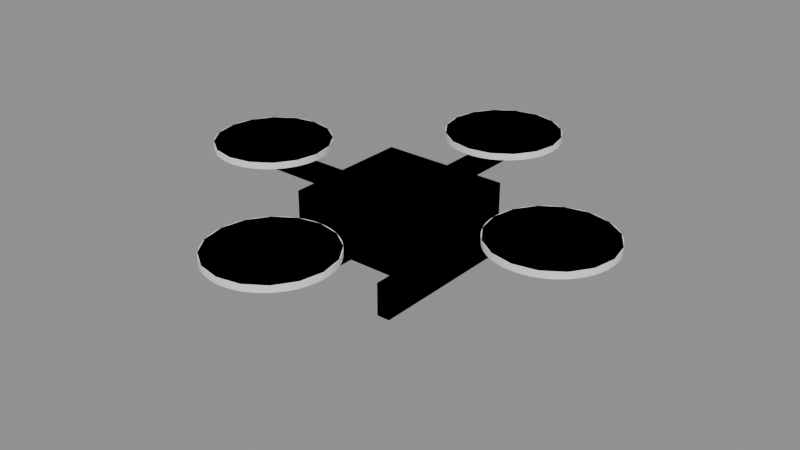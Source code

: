 # Source: ent_uas_quad_a.blend  (saved by Blender 5.2.44; exported with 4.5.12 LTS)
import bpy
from mathutils import Matrix  # noqa: F401  (used for matrix-valued properties, if any)

bpy.ops.wm.read_factory_settings(use_empty=True)
scene = bpy.context.scene
scene.name = 'Scene'

# ---- collections
col_ent_uas_quad_a = bpy.data.collections.new('ent_uas_quad_a'); scene.collection.children.link(col_ent_uas_quad_a)

# ---- materials (node trees are filled in below, after node groups)
mat_m_ent_uas_quad_a = bpy.data.materials.new('M_ent_uas_quad_a')
mat_m_ent_uas_quad_a.diffuse_color = (0.8879, 0.8714, 0.8228, 1.0)

# ---- material node trees
mat_m_ent_uas_quad_a.use_nodes = True; mat_m_ent_uas_quad_a.node_tree.nodes.clear()
_N = mat_m_ent_uas_quad_a.node_tree.nodes; _L = mat_m_ent_uas_quad_a.node_tree.links
n0 = _N.new('ShaderNodeBsdfPrincipled'); n0.name = 'Principled BSDF'; n0.location = (-200, 100)
n0.inputs[0].default_value = (0.8879, 0.8714, 0.8228, 1.0)
n0.inputs[2].default_value = 0.8
n0.inputs[10].default_value = 0.005
n1 = _N.new('ShaderNodeOutputMaterial'); n1.name = 'Material Output'; n1.location = (200, 100)
_L.new(n0.outputs[0], n1.inputs[0])
n1.is_active_output = True

# ---- meshes
me_ent_uas_quad_a_lod0 = bpy.data.meshes.new('ent_uas_quad_a_LOD0')
me_ent_uas_quad_a_lod0.from_pydata([(-0.2, -0.2, 0.1), (-0.2, -0.2, 0.25), (-0.2, 0.2, 0.1), (-0.2, 0.2, 0.25), (0.2, -0.2, 0.1), (0.2, -0.2, 0.25), (0.2, 0.2, 0.1), (0.2, 0.2, 0.25), (-0.5, -0.03, 0.18), (-0.5, -0.03, 0.22), (-0.5, 0.03, 0.18), (-0.5, 0.03, 0.22), (0.5, -0.03, 0.18), (0.5, -0.03, 0.22), (0.5, 0.03, 0.18), (0.5, 0.03, 0.22), (-0.03, -0.5, 0.18), (-0.03, -0.5, 0.22), (-0.03, 0.5, 0.18), (-0.03, 0.5, 0.22), (0.03, -0.5, 0.18), (0.03, -0.5, 0.22), (0.03, 0.5, 0.18), (0.03, 0.5, 0.22), (0.13, -0.25, 0.0), (0.13, -0.25, 0.1), (0.13, 0.25, 0.0), (0.13, 0.25, 0.1), (0.17, -0.25, 0.0), (0.17, -0.25, 0.1), (0.17, 0.25, 0.0), (0.17, 0.25, 0.1), (-0.17, -0.25, 0.0), (-0.17, -0.25, 0.1), (-0.17, 0.25, 0.0), (-0.17, 0.25, 0.1), (-0.13, -0.25, 0.0), (-0.13, -0.25, 0.1), (-0.13, 0.25, 0.0), (-0.13, 0.25, 0.1), (0.5, 0.0, 0.24), (0.5, 0.0, 0.26), (0.5, 0.18, 0.24), (0.5, 0.18, 0.26), (0.5235, 0.1785, 0.24), (0.5235, 0.1785, 0.26), (0.5466, 0.1739, 0.24), (0.5466, 0.1739, 0.26), (0.5689, 0.1663, 0.24), (0.5689, 0.1663, 0.26), (0.59, 0.1559, 0.24), (0.59, 0.1559, 0.26), (0.6096, 0.1428, 0.24), (0.6096, 0.1428, 0.26), (0.6273, 0.1273, 0.24), (0.6273, 0.1273, 0.26), (0.6428, 0.1096, 0.24), (0.6428, 0.1096, 0.26), (0.6559, 0.09, 0.24), (0.6559, 0.09, 0.26), (0.6663, 0.06888, 0.24), (0.6663, 0.06888, 0.26), (0.6739, 0.04659, 0.24), (0.6739, 0.04659, 0.26), (0.6785, 0.02349, 0.24), (0.6785, 0.02349, 0.26), (0.68, 0.0, 0.24), (0.68, 0.0, 0.26), (0.6785, -0.02349, 0.24), (0.6785, -0.02349, 0.26), (0.6739, -0.04659, 0.24), (0.6739, -0.04659, 0.26), (0.6663, -0.06888, 0.24), (0.6663, -0.06888, 0.26), (0.6559, -0.09, 0.24), (0.6559, -0.09, 0.26), (0.6428, -0.1096, 0.24), (0.6428, -0.1096, 0.26), (0.6273, -0.1273, 0.24), (0.6273, -0.1273, 0.26), (0.6096, -0.1428, 0.24), (0.6096, -0.1428, 0.26), (0.59, -0.1559, 0.24), (0.59, -0.1559, 0.26), (0.5689, -0.1663, 0.24), (0.5689, -0.1663, 0.26), (0.5466, -0.1739, 0.24), (0.5466, -0.1739, 0.26), (0.5235, -0.1785, 0.24), (0.5235, -0.1785, 0.26), (0.5, -0.18, 0.24), (0.5, -0.18, 0.26), (0.4765, -0.1785, 0.24), (0.4765, -0.1785, 0.26), (0.4534, -0.1739, 0.24), (0.4534, -0.1739, 0.26), (0.4311, -0.1663, 0.24), (0.4311, -0.1663, 0.26), (0.41, -0.1559, 0.24), (0.41, -0.1559, 0.26), (0.3904, -0.1428, 0.24), (0.3904, -0.1428, 0.26), (0.3727, -0.1273, 0.24), (0.3727, -0.1273, 0.26), (0.3572, -0.1096, 0.24), (0.3572, -0.1096, 0.26), (0.3441, -0.09, 0.24), (0.3441, -0.09, 0.26), (0.3337, -0.06888, 0.24), (0.3337, -0.06888, 0.26), (0.3261, -0.04659, 0.24), (0.3261, -0.04659, 0.26), (0.3215, -0.02349, 0.24), (0.3215, -0.02349, 0.26), (0.32, 0.0, 0.24), (0.32, 0.0, 0.26), (0.3215, 0.02349, 0.24), (0.3215, 0.02349, 0.26), (0.3261, 0.04659, 0.24), (0.3261, 0.04659, 0.26), (0.3337, 0.06888, 0.24), (0.3337, 0.06888, 0.26), (0.3441, 0.09, 0.24), (0.3441, 0.09, 0.26), (0.3572, 0.1096, 0.24), (0.3572, 0.1096, 0.26), (0.3727, 0.1273, 0.24), (0.3727, 0.1273, 0.26), (0.3904, 0.1428, 0.24), (0.3904, 0.1428, 0.26), (0.41, 0.1559, 0.24), (0.41, 0.1559, 0.26), (0.4311, 0.1663, 0.24), (0.4311, 0.1663, 0.26), (0.4534, 0.1739, 0.24), (0.4534, 0.1739, 0.26), (0.4765, 0.1785, 0.24), (0.4765, 0.1785, 0.26), (-0.5, 0.0, 0.24), (-0.5, 0.0, 0.26), (-0.5, 0.18, 0.24), (-0.5, 0.18, 0.26), (-0.4765, 0.1785, 0.24), (-0.4765, 0.1785, 0.26), (-0.4534, 0.1739, 0.24), (-0.4534, 0.1739, 0.26), (-0.4311, 0.1663, 0.24), (-0.4311, 0.1663, 0.26), (-0.41, 0.1559, 0.24), (-0.41, 0.1559, 0.26), (-0.3904, 0.1428, 0.24), (-0.3904, 0.1428, 0.26), (-0.3727, 0.1273, 0.24), (-0.3727, 0.1273, 0.26), (-0.3572, 0.1096, 0.24), (-0.3572, 0.1096, 0.26), (-0.3441, 0.09, 0.24), (-0.3441, 0.09, 0.26), (-0.3337, 0.06888, 0.24), (-0.3337, 0.06888, 0.26), (-0.3261, 0.04659, 0.24), (-0.3261, 0.04659, 0.26), (-0.3215, 0.02349, 0.24), (-0.3215, 0.02349, 0.26), (-0.32, 0.0, 0.24), (-0.32, 0.0, 0.26), (-0.3215, -0.02349, 0.24), (-0.3215, -0.02349, 0.26), (-0.3261, -0.04659, 0.24), (-0.3261, -0.04659, 0.26), (-0.3337, -0.06888, 0.24), (-0.3337, -0.06888, 0.26), (-0.3441, -0.09, 0.24), (-0.3441, -0.09, 0.26), (-0.3572, -0.1096, 0.24), (-0.3572, -0.1096, 0.26), (-0.3727, -0.1273, 0.24), (-0.3727, -0.1273, 0.26), (-0.3904, -0.1428, 0.24), (-0.3904, -0.1428, 0.26), (-0.41, -0.1559, 0.24), (-0.41, -0.1559, 0.26), (-0.4311, -0.1663, 0.24), (-0.4311, -0.1663, 0.26), (-0.4534, -0.1739, 0.24), (-0.4534, -0.1739, 0.26), (-0.4765, -0.1785, 0.24), (-0.4765, -0.1785, 0.26), (-0.5, -0.18, 0.24), (-0.5, -0.18, 0.26), (-0.5235, -0.1785, 0.24), (-0.5235, -0.1785, 0.26), (-0.5466, -0.1739, 0.24), (-0.5466, -0.1739, 0.26), (-0.5689, -0.1663, 0.24), (-0.5689, -0.1663, 0.26), (-0.59, -0.1559, 0.24), (-0.59, -0.1559, 0.26), (-0.6096, -0.1428, 0.24), (-0.6096, -0.1428, 0.26), (-0.6273, -0.1273, 0.24), (-0.6273, -0.1273, 0.26), (-0.6428, -0.1096, 0.24), (-0.6428, -0.1096, 0.26), (-0.6559, -0.09, 0.24), (-0.6559, -0.09, 0.26), (-0.6663, -0.06888, 0.24), (-0.6663, -0.06888, 0.26), (-0.6739, -0.04659, 0.24), (-0.6739, -0.04659, 0.26), (-0.6785, -0.02349, 0.24), (-0.6785, -0.02349, 0.26), (-0.68, 0.0, 0.24), (-0.68, 0.0, 0.26), (-0.6785, 0.02349, 0.24), (-0.6785, 0.02349, 0.26), (-0.6739, 0.04659, 0.24), (-0.6739, 0.04659, 0.26), (-0.6663, 0.06888, 0.24), (-0.6663, 0.06888, 0.26), (-0.6559, 0.09, 0.24), (-0.6559, 0.09, 0.26), (-0.6428, 0.1096, 0.24), (-0.6428, 0.1096, 0.26), (-0.6273, 0.1273, 0.24), (-0.6273, 0.1273, 0.26), (-0.6096, 0.1428, 0.24), (-0.6096, 0.1428, 0.26), (-0.59, 0.1559, 0.24), (-0.59, 0.1559, 0.26), (-0.5689, 0.1663, 0.24), (-0.5689, 0.1663, 0.26), (-0.5466, 0.1739, 0.24), (-0.5466, 0.1739, 0.26), (-0.5235, 0.1785, 0.24), (-0.5235, 0.1785, 0.26), (0.0, 0.5, 0.24), (0.0, 0.5, 0.26), (0.0, 0.68, 0.24), (0.0, 0.68, 0.26), (0.02349, 0.6785, 0.24), (0.02349, 0.6785, 0.26), (0.04659, 0.6739, 0.24), (0.04659, 0.6739, 0.26), (0.06888, 0.6663, 0.24), (0.06888, 0.6663, 0.26), (0.09, 0.6559, 0.24), (0.09, 0.6559, 0.26), (0.1096, 0.6428, 0.24), (0.1096, 0.6428, 0.26), (0.1273, 0.6273, 0.24), (0.1273, 0.6273, 0.26), (0.1428, 0.6096, 0.24), (0.1428, 0.6096, 0.26), (0.1559, 0.59, 0.24), (0.1559, 0.59, 0.26), (0.1663, 0.5689, 0.24), (0.1663, 0.5689, 0.26), (0.1739, 0.5466, 0.24), (0.1739, 0.5466, 0.26), (0.1785, 0.5235, 0.24), (0.1785, 0.5235, 0.26), (0.18, 0.5, 0.24), (0.18, 0.5, 0.26), (0.1785, 0.4765, 0.24), (0.1785, 0.4765, 0.26), (0.1739, 0.4534, 0.24), (0.1739, 0.4534, 0.26), (0.1663, 0.4311, 0.24), (0.1663, 0.4311, 0.26), (0.1559, 0.41, 0.24), (0.1559, 0.41, 0.26), (0.1428, 0.3904, 0.24), (0.1428, 0.3904, 0.26), (0.1273, 0.3727, 0.24), (0.1273, 0.3727, 0.26), (0.1096, 0.3572, 0.24), (0.1096, 0.3572, 0.26), (0.09, 0.3441, 0.24), (0.09, 0.3441, 0.26), (0.06888, 0.3337, 0.24), (0.06888, 0.3337, 0.26), (0.04659, 0.3261, 0.24), (0.04659, 0.3261, 0.26), (0.02349, 0.3215, 0.24), (0.02349, 0.3215, 0.26), (0.0, 0.32, 0.24), (0.0, 0.32, 0.26), (-0.02349, 0.3215, 0.24), (-0.02349, 0.3215, 0.26), (-0.04659, 0.3261, 0.24), (-0.04659, 0.3261, 0.26), (-0.06888, 0.3337, 0.24), (-0.06888, 0.3337, 0.26), (-0.09, 0.3441, 0.24), (-0.09, 0.3441, 0.26), (-0.1096, 0.3572, 0.24), (-0.1096, 0.3572, 0.26), (-0.1273, 0.3727, 0.24), (-0.1273, 0.3727, 0.26), (-0.1428, 0.3904, 0.24), (-0.1428, 0.3904, 0.26), (-0.1559, 0.41, 0.24), (-0.1559, 0.41, 0.26), (-0.1663, 0.4311, 0.24), (-0.1663, 0.4311, 0.26), (-0.1739, 0.4534, 0.24), (-0.1739, 0.4534, 0.26), (-0.1785, 0.4765, 0.24), (-0.1785, 0.4765, 0.26), (-0.18, 0.5, 0.24), (-0.18, 0.5, 0.26), (-0.1785, 0.5235, 0.24), (-0.1785, 0.5235, 0.26), (-0.1739, 0.5466, 0.24), (-0.1739, 0.5466, 0.26), (-0.1663, 0.5689, 0.24), (-0.1663, 0.5689, 0.26), (-0.1559, 0.59, 0.24), (-0.1559, 0.59, 0.26), (-0.1428, 0.6096, 0.24), (-0.1428, 0.6096, 0.26), (-0.1273, 0.6273, 0.24), (-0.1273, 0.6273, 0.26), (-0.1096, 0.6428, 0.24), (-0.1096, 0.6428, 0.26), (-0.09, 0.6559, 0.24), (-0.09, 0.6559, 0.26), (-0.06888, 0.6663, 0.24), (-0.06888, 0.6663, 0.26), (-0.04659, 0.6739, 0.24), (-0.04659, 0.6739, 0.26), (-0.02349, 0.6785, 0.24), (-0.02349, 0.6785, 0.26), (0.0, -0.5, 0.24), (0.0, -0.5, 0.26), (0.0, -0.32, 0.24), (0.0, -0.32, 0.26), (0.02349, -0.3215, 0.24), (0.02349, -0.3215, 0.26), (0.04659, -0.3261, 0.24), (0.04659, -0.3261, 0.26), (0.06888, -0.3337, 0.24), (0.06888, -0.3337, 0.26), (0.09, -0.3441, 0.24), (0.09, -0.3441, 0.26), (0.1096, -0.3572, 0.24), (0.1096, -0.3572, 0.26), (0.1273, -0.3727, 0.24), (0.1273, -0.3727, 0.26), (0.1428, -0.3904, 0.24), (0.1428, -0.3904, 0.26), (0.1559, -0.41, 0.24), (0.1559, -0.41, 0.26), (0.1663, -0.4311, 0.24), (0.1663, -0.4311, 0.26), (0.1739, -0.4534, 0.24), (0.1739, -0.4534, 0.26), (0.1785, -0.4765, 0.24), (0.1785, -0.4765, 0.26), (0.18, -0.5, 0.24), (0.18, -0.5, 0.26), (0.1785, -0.5235, 0.24), (0.1785, -0.5235, 0.26), (0.1739, -0.5466, 0.24), (0.1739, -0.5466, 0.26), (0.1663, -0.5689, 0.24), (0.1663, -0.5689, 0.26), (0.1559, -0.59, 0.24), (0.1559, -0.59, 0.26), (0.1428, -0.6096, 0.24), (0.1428, -0.6096, 0.26), (0.1273, -0.6273, 0.24), (0.1273, -0.6273, 0.26), (0.1096, -0.6428, 0.24), (0.1096, -0.6428, 0.26), (0.09, -0.6559, 0.24), (0.09, -0.6559, 0.26), (0.06888, -0.6663, 0.24), (0.06888, -0.6663, 0.26), (0.04659, -0.6739, 0.24), (0.04659, -0.6739, 0.26), (0.02349, -0.6785, 0.24), (0.02349, -0.6785, 0.26), (0.0, -0.68, 0.24), (0.0, -0.68, 0.26), (-0.02349, -0.6785, 0.24), (-0.02349, -0.6785, 0.26), (-0.04659, -0.6739, 0.24), (-0.04659, -0.6739, 0.26), (-0.06888, -0.6663, 0.24), (-0.06888, -0.6663, 0.26), (-0.09, -0.6559, 0.24), (-0.09, -0.6559, 0.26), (-0.1096, -0.6428, 0.24), (-0.1096, -0.6428, 0.26), (-0.1273, -0.6273, 0.24), (-0.1273, -0.6273, 0.26), (-0.1428, -0.6096, 0.24), (-0.1428, -0.6096, 0.26), (-0.1559, -0.59, 0.24), (-0.1559, -0.59, 0.26), (-0.1663, -0.5689, 0.24), (-0.1663, -0.5689, 0.26), (-0.1739, -0.5466, 0.24), (-0.1739, -0.5466, 0.26), (-0.1785, -0.5235, 0.24), (-0.1785, -0.5235, 0.26), (-0.18, -0.5, 0.24), (-0.18, -0.5, 0.26), (-0.1785, -0.4765, 0.24), (-0.1785, -0.4765, 0.26), (-0.1739, -0.4534, 0.24), (-0.1739, -0.4534, 0.26), (-0.1663, -0.4311, 0.24), (-0.1663, -0.4311, 0.26), (-0.1559, -0.41, 0.24), (-0.1559, -0.41, 0.26), (-0.1428, -0.3904, 0.24), (-0.1428, -0.3904, 0.26), (-0.1273, -0.3727, 0.24), (-0.1273, -0.3727, 0.26), (-0.1096, -0.3572, 0.24), (-0.1096, -0.3572, 0.26), (-0.09, -0.3441, 0.24), (-0.09, -0.3441, 0.26), (-0.06888, -0.3337, 0.24), (-0.06888, -0.3337, 0.26), (-0.04659, -0.3261, 0.24), (-0.04659, -0.3261, 0.26), (-0.02349, -0.3215, 0.24), (-0.02349, -0.3215, 0.26)], [], [(0, 1, 3, 2), (2, 3, 7, 6), (6, 7, 5, 4), (4, 5, 1, 0), (2, 6, 4, 0), (7, 3, 1, 5), (8, 9, 11, 10), (10, 11, 15, 14), (14, 15, 13, 12), (12, 13, 9, 8), (10, 14, 12, 8), (15, 11, 9, 13), (16, 17, 19, 18), (18, 19, 23, 22), (22, 23, 21, 20), (20, 21, 17, 16), (18, 22, 20, 16), (23, 19, 17, 21), (24, 25, 27, 26), (26, 27, 31, 30), (30, 31, 29, 28), (28, 29, 25, 24), (26, 30, 28, 24), (31, 27, 25, 29), (32, 33, 35, 34), (34, 35, 39, 38), (38, 39, 37, 36), (36, 37, 33, 32), (34, 38, 36, 32), (39, 35, 33, 37), (40, 42, 44), (41, 45, 43), (42, 43, 45, 44), (40, 44, 46), (41, 47, 45), (44, 45, 47, 46), (40, 46, 48), (41, 49, 47), (46, 47, 49, 48), (40, 48, 50), (41, 51, 49), (48, 49, 51, 50), (40, 50, 52), (41, 53, 51), (50, 51, 53, 52), (40, 52, 54), (41, 55, 53), (52, 53, 55, 54), (40, 54, 56), (41, 57, 55), (54, 55, 57, 56), (40, 56, 58), (41, 59, 57), (56, 57, 59, 58), (40, 58, 60), (41, 61, 59), (58, 59, 61, 60), (40, 60, 62), (41, 63, 61), (60, 61, 63, 62), (40, 62, 64), (41, 65, 63), (62, 63, 65, 64), (40, 64, 66), (41, 67, 65), (64, 65, 67, 66), (40, 66, 68), (41, 69, 67), (66, 67, 69, 68), (40, 68, 70), (41, 71, 69), (68, 69, 71, 70), (40, 70, 72), (41, 73, 71), (70, 71, 73, 72), (40, 72, 74), (41, 75, 73), (72, 73, 75, 74), (40, 74, 76), (41, 77, 75), (74, 75, 77, 76), (40, 76, 78), (41, 79, 77), (76, 77, 79, 78), (40, 78, 80), (41, 81, 79), (78, 79, 81, 80), (40, 80, 82), (41, 83, 81), (80, 81, 83, 82), (40, 82, 84), (41, 85, 83), (82, 83, 85, 84), (40, 84, 86), (41, 87, 85), (84, 85, 87, 86), (40, 86, 88), (41, 89, 87), (86, 87, 89, 88), (40, 88, 90), (41, 91, 89), (88, 89, 91, 90), (40, 90, 92), (41, 93, 91), (90, 91, 93, 92), (40, 92, 94), (41, 95, 93), (92, 93, 95, 94), (40, 94, 96), (41, 97, 95), (94, 95, 97, 96), (40, 96, 98), (41, 99, 97), (96, 97, 99, 98), (40, 98, 100), (41, 101, 99), (98, 99, 101, 100), (40, 100, 102), (41, 103, 101), (100, 101, 103, 102), (40, 102, 104), (41, 105, 103), (102, 103, 105, 104), (40, 104, 106), (41, 107, 105), (104, 105, 107, 106), (40, 106, 108), (41, 109, 107), (106, 107, 109, 108), (40, 108, 110), (41, 111, 109), (108, 109, 111, 110), (40, 110, 112), (41, 113, 111), (110, 111, 113, 112), (40, 112, 114), (41, 115, 113), (112, 113, 115, 114), (40, 114, 116), (41, 117, 115), (114, 115, 117, 116), (40, 116, 118), (41, 119, 117), (116, 117, 119, 118), (40, 118, 120), (41, 121, 119), (118, 119, 121, 120), (40, 120, 122), (41, 123, 121), (120, 121, 123, 122), (40, 122, 124), (41, 125, 123), (122, 123, 125, 124), (40, 124, 126), (41, 127, 125), (124, 125, 127, 126), (40, 126, 128), (41, 129, 127), (126, 127, 129, 128), (40, 128, 130), (41, 131, 129), (128, 129, 131, 130), (40, 130, 132), (41, 133, 131), (130, 131, 133, 132), (40, 132, 134), (41, 135, 133), (132, 133, 135, 134), (40, 134, 136), (41, 137, 135), (134, 135, 137, 136), (40, 136, 42), (41, 43, 137), (136, 137, 43, 42), (138, 140, 142), (139, 143, 141), (140, 141, 143, 142), (138, 142, 144), (139, 145, 143), (142, 143, 145, 144), (138, 144, 146), (139, 147, 145), (144, 145, 147, 146), (138, 146, 148), (139, 149, 147), (146, 147, 149, 148), (138, 148, 150), (139, 151, 149), (148, 149, 151, 150), (138, 150, 152), (139, 153, 151), (150, 151, 153, 152), (138, 152, 154), (139, 155, 153), (152, 153, 155, 154), (138, 154, 156), (139, 157, 155), (154, 155, 157, 156), (138, 156, 158), (139, 159, 157), (156, 157, 159, 158), (138, 158, 160), (139, 161, 159), (158, 159, 161, 160), (138, 160, 162), (139, 163, 161), (160, 161, 163, 162), (138, 162, 164), (139, 165, 163), (162, 163, 165, 164), (138, 164, 166), (139, 167, 165), (164, 165, 167, 166), (138, 166, 168), (139, 169, 167), (166, 167, 169, 168), (138, 168, 170), (139, 171, 169), (168, 169, 171, 170), (138, 170, 172), (139, 173, 171), (170, 171, 173, 172), (138, 172, 174), (139, 175, 173), (172, 173, 175, 174), (138, 174, 176), (139, 177, 175), (174, 175, 177, 176), (138, 176, 178), (139, 179, 177), (176, 177, 179, 178), (138, 178, 180), (139, 181, 179), (178, 179, 181, 180), (138, 180, 182), (139, 183, 181), (180, 181, 183, 182), (138, 182, 184), (139, 185, 183), (182, 183, 185, 184), (138, 184, 186), (139, 187, 185), (184, 185, 187, 186), (138, 186, 188), (139, 189, 187), (186, 187, 189, 188), (138, 188, 190), (139, 191, 189), (188, 189, 191, 190), (138, 190, 192), (139, 193, 191), (190, 191, 193, 192), (138, 192, 194), (139, 195, 193), (192, 193, 195, 194), (138, 194, 196), (139, 197, 195), (194, 195, 197, 196), (138, 196, 198), (139, 199, 197), (196, 197, 199, 198), (138, 198, 200), (139, 201, 199), (198, 199, 201, 200), (138, 200, 202), (139, 203, 201), (200, 201, 203, 202), (138, 202, 204), (139, 205, 203), (202, 203, 205, 204), (138, 204, 206), (139, 207, 205), (204, 205, 207, 206), (138, 206, 208), (139, 209, 207), (206, 207, 209, 208), (138, 208, 210), (139, 211, 209), (208, 209, 211, 210), (138, 210, 212), (139, 213, 211), (210, 211, 213, 212), (138, 212, 214), (139, 215, 213), (212, 213, 215, 214), (138, 214, 216), (139, 217, 215), (214, 215, 217, 216), (138, 216, 218), (139, 219, 217), (216, 217, 219, 218), (138, 218, 220), (139, 221, 219), (218, 219, 221, 220), (138, 220, 222), (139, 223, 221), (220, 221, 223, 222), (138, 222, 224), (139, 225, 223), (222, 223, 225, 224), (138, 224, 226), (139, 227, 225), (224, 225, 227, 226), (138, 226, 228), (139, 229, 227), (226, 227, 229, 228), (138, 228, 230), (139, 231, 229), (228, 229, 231, 230), (138, 230, 232), (139, 233, 231), (230, 231, 233, 232), (138, 232, 234), (139, 235, 233), (232, 233, 235, 234), (138, 234, 140), (139, 141, 235), (234, 235, 141, 140), (236, 238, 240), (237, 241, 239), (238, 239, 241, 240), (236, 240, 242), (237, 243, 241), (240, 241, 243, 242), (236, 242, 244), (237, 245, 243), (242, 243, 245, 244), (236, 244, 246), (237, 247, 245), (244, 245, 247, 246), (236, 246, 248), (237, 249, 247), (246, 247, 249, 248), (236, 248, 250), (237, 251, 249), (248, 249, 251, 250), (236, 250, 252), (237, 253, 251), (250, 251, 253, 252), (236, 252, 254), (237, 255, 253), (252, 253, 255, 254), (236, 254, 256), (237, 257, 255), (254, 255, 257, 256), (236, 256, 258), (237, 259, 257), (256, 257, 259, 258), (236, 258, 260), (237, 261, 259), (258, 259, 261, 260), (236, 260, 262), (237, 263, 261), (260, 261, 263, 262), (236, 262, 264), (237, 265, 263), (262, 263, 265, 264), (236, 264, 266), (237, 267, 265), (264, 265, 267, 266), (236, 266, 268), (237, 269, 267), (266, 267, 269, 268), (236, 268, 270), (237, 271, 269), (268, 269, 271, 270), (236, 270, 272), (237, 273, 271), (270, 271, 273, 272), (236, 272, 274), (237, 275, 273), (272, 273, 275, 274), (236, 274, 276), (237, 277, 275), (274, 275, 277, 276), (236, 276, 278), (237, 279, 277), (276, 277, 279, 278), (236, 278, 280), (237, 281, 279), (278, 279, 281, 280), (236, 280, 282), (237, 283, 281), (280, 281, 283, 282), (236, 282, 284), (237, 285, 283), (282, 283, 285, 284), (236, 284, 286), (237, 287, 285), (284, 285, 287, 286), (236, 286, 288), (237, 289, 287), (286, 287, 289, 288), (236, 288, 290), (237, 291, 289), (288, 289, 291, 290), (236, 290, 292), (237, 293, 291), (290, 291, 293, 292), (236, 292, 294), (237, 295, 293), (292, 293, 295, 294), (236, 294, 296), (237, 297, 295), (294, 295, 297, 296), (236, 296, 298), (237, 299, 297), (296, 297, 299, 298), (236, 298, 300), (237, 301, 299), (298, 299, 301, 300), (236, 300, 302), (237, 303, 301), (300, 301, 303, 302), (236, 302, 304), (237, 305, 303), (302, 303, 305, 304), (236, 304, 306), (237, 307, 305), (304, 305, 307, 306), (236, 306, 308), (237, 309, 307), (306, 307, 309, 308), (236, 308, 310), (237, 311, 309), (308, 309, 311, 310), (236, 310, 312), (237, 313, 311), (310, 311, 313, 312), (236, 312, 314), (237, 315, 313), (312, 313, 315, 314), (236, 314, 316), (237, 317, 315), (314, 315, 317, 316), (236, 316, 318), (237, 319, 317), (316, 317, 319, 318), (236, 318, 320), (237, 321, 319), (318, 319, 321, 320), (236, 320, 322), (237, 323, 321), (320, 321, 323, 322), (236, 322, 324), (237, 325, 323), (322, 323, 325, 324), (236, 324, 326), (237, 327, 325), (324, 325, 327, 326), (236, 326, 328), (237, 329, 327), (326, 327, 329, 328), (236, 328, 330), (237, 331, 329), (328, 329, 331, 330), (236, 330, 332), (237, 333, 331), (330, 331, 333, 332), (236, 332, 238), (237, 239, 333), (332, 333, 239, 238), (334, 336, 338), (335, 339, 337), (336, 337, 339, 338), (334, 338, 340), (335, 341, 339), (338, 339, 341, 340), (334, 340, 342), (335, 343, 341), (340, 341, 343, 342), (334, 342, 344), (335, 345, 343), (342, 343, 345, 344), (334, 344, 346), (335, 347, 345), (344, 345, 347, 346), (334, 346, 348), (335, 349, 347), (346, 347, 349, 348), (334, 348, 350), (335, 351, 349), (348, 349, 351, 350), (334, 350, 352), (335, 353, 351), (350, 351, 353, 352), (334, 352, 354), (335, 355, 353), (352, 353, 355, 354), (334, 354, 356), (335, 357, 355), (354, 355, 357, 356), (334, 356, 358), (335, 359, 357), (356, 357, 359, 358), (334, 358, 360), (335, 361, 359), (358, 359, 361, 360), (334, 360, 362), (335, 363, 361), (360, 361, 363, 362), (334, 362, 364), (335, 365, 363), (362, 363, 365, 364), (334, 364, 366), (335, 367, 365), (364, 365, 367, 366), (334, 366, 368), (335, 369, 367), (366, 367, 369, 368), (334, 368, 370), (335, 371, 369), (368, 369, 371, 370), (334, 370, 372), (335, 373, 371), (370, 371, 373, 372), (334, 372, 374), (335, 375, 373), (372, 373, 375, 374), (334, 374, 376), (335, 377, 375), (374, 375, 377, 376), (334, 376, 378), (335, 379, 377), (376, 377, 379, 378), (334, 378, 380), (335, 381, 379), (378, 379, 381, 380), (334, 380, 382), (335, 383, 381), (380, 381, 383, 382), (334, 382, 384), (335, 385, 383), (382, 383, 385, 384), (334, 384, 386), (335, 387, 385), (384, 385, 387, 386), (334, 386, 388), (335, 389, 387), (386, 387, 389, 388), (334, 388, 390), (335, 391, 389), (388, 389, 391, 390), (334, 390, 392), (335, 393, 391), (390, 391, 393, 392), (334, 392, 394), (335, 395, 393), (392, 393, 395, 394), (334, 394, 396), (335, 397, 395), (394, 395, 397, 396), (334, 396, 398), (335, 399, 397), (396, 397, 399, 398), (334, 398, 400), (335, 401, 399), (398, 399, 401, 400), (334, 400, 402), (335, 403, 401), (400, 401, 403, 402), (334, 402, 404), (335, 405, 403), (402, 403, 405, 404), (334, 404, 406), (335, 407, 405), (404, 405, 407, 406), (334, 406, 408), (335, 409, 407), (406, 407, 409, 408), (334, 408, 410), (335, 411, 409), (408, 409, 411, 410), (334, 410, 412), (335, 413, 411), (410, 411, 413, 412), (334, 412, 414), (335, 415, 413), (412, 413, 415, 414), (334, 414, 416), (335, 417, 415), (414, 415, 417, 416), (334, 416, 418), (335, 419, 417), (416, 417, 419, 418), (334, 418, 420), (335, 421, 419), (418, 419, 421, 420), (334, 420, 422), (335, 423, 421), (420, 421, 423, 422), (334, 422, 424), (335, 425, 423), (422, 423, 425, 424), (334, 424, 426), (335, 427, 425), (424, 425, 427, 426), (334, 426, 428), (335, 429, 427), (426, 427, 429, 428), (334, 428, 430), (335, 431, 429), (428, 429, 431, 430), (334, 430, 336), (335, 337, 431), (430, 431, 337, 336)])
me_ent_uas_quad_a_lod0.materials.append(mat_m_ent_uas_quad_a)
me_ent_uas_quad_a_lod0.update()
me_ent_uas_quad_a_lod1 = bpy.data.meshes.new('ent_uas_quad_a_LOD1')
me_ent_uas_quad_a_lod1.from_pydata([(-0.2, -0.2, 0.1), (-0.2, -0.2, 0.25), (-0.2, 0.2, 0.1), (-0.2, 0.2, 0.25), (0.2, -0.2, 0.1), (0.2, -0.2, 0.25), (0.2, 0.2, 0.1), (0.2, 0.2, 0.25), (-0.5, -0.03, 0.18), (-0.5, -0.03, 0.22), (-0.5, 0.03, 0.18), (-0.5, 0.03, 0.22), (0.5, -0.03, 0.18), (0.5, -0.03, 0.22), (0.5, 0.03, 0.18), (0.5, 0.03, 0.22), (-0.03, -0.5, 0.18), (-0.03, -0.5, 0.22), (-0.03, 0.5, 0.18), (-0.03, 0.5, 0.22), (0.03, -0.5, 0.18), (0.03, -0.5, 0.22), (0.03, 0.5, 0.18), (0.03, 0.5, 0.22), (0.13, -0.25, 0.0), (0.13, -0.25, 0.1), (0.13, 0.25, 0.0), (0.13, 0.25, 0.1), (0.17, -0.25, 0.0), (0.17, -0.25, 0.1), (0.17, 0.25, 0.0), (0.17, 0.25, 0.1), (-0.17, -0.25, 0.0), (-0.17, -0.25, 0.1), (-0.17, 0.25, 0.0), (-0.17, 0.25, 0.1), (-0.13, -0.25, 0.0), (-0.13, -0.25, 0.1), (-0.13, 0.25, 0.0), (-0.13, 0.25, 0.1), (0.5, 0.0, 0.24), (0.5, 0.0, 0.26), (0.5, 0.18, 0.24), (0.5, 0.18, 0.26), (0.5689, 0.1663, 0.24), (0.5689, 0.1663, 0.26), (0.6273, 0.1273, 0.24), (0.6273, 0.1273, 0.26), (0.6663, 0.06888, 0.24), (0.6663, 0.06888, 0.26), (0.68, 0.0, 0.24), (0.68, 0.0, 0.26), (0.6663, -0.06888, 0.24), (0.6663, -0.06888, 0.26), (0.6273, -0.1273, 0.24), (0.6273, -0.1273, 0.26), (0.5689, -0.1663, 0.24), (0.5689, -0.1663, 0.26), (0.5, -0.18, 0.24), (0.5, -0.18, 0.26), (0.4311, -0.1663, 0.24), (0.4311, -0.1663, 0.26), (0.3727, -0.1273, 0.24), (0.3727, -0.1273, 0.26), (0.3337, -0.06888, 0.24), (0.3337, -0.06888, 0.26), (0.32, 0.0, 0.24), (0.32, 0.0, 0.26), (0.3337, 0.06888, 0.24), (0.3337, 0.06888, 0.26), (0.3727, 0.1273, 0.24), (0.3727, 0.1273, 0.26), (0.4311, 0.1663, 0.24), (0.4311, 0.1663, 0.26), (-0.5, 0.0, 0.24), (-0.5, 0.0, 0.26), (-0.5, 0.18, 0.24), (-0.5, 0.18, 0.26), (-0.4311, 0.1663, 0.24), (-0.4311, 0.1663, 0.26), (-0.3727, 0.1273, 0.24), (-0.3727, 0.1273, 0.26), (-0.3337, 0.06888, 0.24), (-0.3337, 0.06888, 0.26), (-0.32, 0.0, 0.24), (-0.32, 0.0, 0.26), (-0.3337, -0.06888, 0.24), (-0.3337, -0.06888, 0.26), (-0.3727, -0.1273, 0.24), (-0.3727, -0.1273, 0.26), (-0.4311, -0.1663, 0.24), (-0.4311, -0.1663, 0.26), (-0.5, -0.18, 0.24), (-0.5, -0.18, 0.26), (-0.5689, -0.1663, 0.24), (-0.5689, -0.1663, 0.26), (-0.6273, -0.1273, 0.24), (-0.6273, -0.1273, 0.26), (-0.6663, -0.06888, 0.24), (-0.6663, -0.06888, 0.26), (-0.68, 0.0, 0.24), (-0.68, 0.0, 0.26), (-0.6663, 0.06888, 0.24), (-0.6663, 0.06888, 0.26), (-0.6273, 0.1273, 0.24), (-0.6273, 0.1273, 0.26), (-0.5689, 0.1663, 0.24), (-0.5689, 0.1663, 0.26), (0.0, 0.5, 0.24), (0.0, 0.5, 0.26), (0.0, 0.68, 0.24), (0.0, 0.68, 0.26), (0.06888, 0.6663, 0.24), (0.06888, 0.6663, 0.26), (0.1273, 0.6273, 0.24), (0.1273, 0.6273, 0.26), (0.1663, 0.5689, 0.24), (0.1663, 0.5689, 0.26), (0.18, 0.5, 0.24), (0.18, 0.5, 0.26), (0.1663, 0.4311, 0.24), (0.1663, 0.4311, 0.26), (0.1273, 0.3727, 0.24), (0.1273, 0.3727, 0.26), (0.06888, 0.3337, 0.24), (0.06888, 0.3337, 0.26), (0.0, 0.32, 0.24), (0.0, 0.32, 0.26), (-0.06888, 0.3337, 0.24), (-0.06888, 0.3337, 0.26), (-0.1273, 0.3727, 0.24), (-0.1273, 0.3727, 0.26), (-0.1663, 0.4311, 0.24), (-0.1663, 0.4311, 0.26), (-0.18, 0.5, 0.24), (-0.18, 0.5, 0.26), (-0.1663, 0.5689, 0.24), (-0.1663, 0.5689, 0.26), (-0.1273, 0.6273, 0.24), (-0.1273, 0.6273, 0.26), (-0.06888, 0.6663, 0.24), (-0.06888, 0.6663, 0.26), (0.0, -0.5, 0.24), (0.0, -0.5, 0.26), (0.0, -0.32, 0.24), (0.0, -0.32, 0.26), (0.06888, -0.3337, 0.24), (0.06888, -0.3337, 0.26), (0.1273, -0.3727, 0.24), (0.1273, -0.3727, 0.26), (0.1663, -0.4311, 0.24), (0.1663, -0.4311, 0.26), (0.18, -0.5, 0.24), (0.18, -0.5, 0.26), (0.1663, -0.5689, 0.24), (0.1663, -0.5689, 0.26), (0.1273, -0.6273, 0.24), (0.1273, -0.6273, 0.26), (0.06888, -0.6663, 0.24), (0.06888, -0.6663, 0.26), (0.0, -0.68, 0.24), (0.0, -0.68, 0.26), (-0.06888, -0.6663, 0.24), (-0.06888, -0.6663, 0.26), (-0.1273, -0.6273, 0.24), (-0.1273, -0.6273, 0.26), (-0.1663, -0.5689, 0.24), (-0.1663, -0.5689, 0.26), (-0.18, -0.5, 0.24), (-0.18, -0.5, 0.26), (-0.1663, -0.4311, 0.24), (-0.1663, -0.4311, 0.26), (-0.1273, -0.3727, 0.24), (-0.1273, -0.3727, 0.26), (-0.06888, -0.3337, 0.24), (-0.06888, -0.3337, 0.26)], [], [(0, 1, 3, 2), (2, 3, 7, 6), (6, 7, 5, 4), (4, 5, 1, 0), (2, 6, 4, 0), (7, 3, 1, 5), (8, 9, 11, 10), (10, 11, 15, 14), (14, 15, 13, 12), (12, 13, 9, 8), (10, 14, 12, 8), (15, 11, 9, 13), (16, 17, 19, 18), (18, 19, 23, 22), (22, 23, 21, 20), (20, 21, 17, 16), (18, 22, 20, 16), (23, 19, 17, 21), (24, 25, 27, 26), (26, 27, 31, 30), (30, 31, 29, 28), (28, 29, 25, 24), (26, 30, 28, 24), (31, 27, 25, 29), (32, 33, 35, 34), (34, 35, 39, 38), (38, 39, 37, 36), (36, 37, 33, 32), (34, 38, 36, 32), (39, 35, 33, 37), (40, 42, 44), (41, 45, 43), (42, 43, 45, 44), (40, 44, 46), (41, 47, 45), (44, 45, 47, 46), (40, 46, 48), (41, 49, 47), (46, 47, 49, 48), (40, 48, 50), (41, 51, 49), (48, 49, 51, 50), (40, 50, 52), (41, 53, 51), (50, 51, 53, 52), (40, 52, 54), (41, 55, 53), (52, 53, 55, 54), (40, 54, 56), (41, 57, 55), (54, 55, 57, 56), (40, 56, 58), (41, 59, 57), (56, 57, 59, 58), (40, 58, 60), (41, 61, 59), (58, 59, 61, 60), (40, 60, 62), (41, 63, 61), (60, 61, 63, 62), (40, 62, 64), (41, 65, 63), (62, 63, 65, 64), (40, 64, 66), (41, 67, 65), (64, 65, 67, 66), (40, 66, 68), (41, 69, 67), (66, 67, 69, 68), (40, 68, 70), (41, 71, 69), (68, 69, 71, 70), (40, 70, 72), (41, 73, 71), (70, 71, 73, 72), (40, 72, 42), (41, 43, 73), (72, 73, 43, 42), (74, 76, 78), (75, 79, 77), (76, 77, 79, 78), (74, 78, 80), (75, 81, 79), (78, 79, 81, 80), (74, 80, 82), (75, 83, 81), (80, 81, 83, 82), (74, 82, 84), (75, 85, 83), (82, 83, 85, 84), (74, 84, 86), (75, 87, 85), (84, 85, 87, 86), (74, 86, 88), (75, 89, 87), (86, 87, 89, 88), (74, 88, 90), (75, 91, 89), (88, 89, 91, 90), (74, 90, 92), (75, 93, 91), (90, 91, 93, 92), (74, 92, 94), (75, 95, 93), (92, 93, 95, 94), (74, 94, 96), (75, 97, 95), (94, 95, 97, 96), (74, 96, 98), (75, 99, 97), (96, 97, 99, 98), (74, 98, 100), (75, 101, 99), (98, 99, 101, 100), (74, 100, 102), (75, 103, 101), (100, 101, 103, 102), (74, 102, 104), (75, 105, 103), (102, 103, 105, 104), (74, 104, 106), (75, 107, 105), (104, 105, 107, 106), (74, 106, 76), (75, 77, 107), (106, 107, 77, 76), (108, 110, 112), (109, 113, 111), (110, 111, 113, 112), (108, 112, 114), (109, 115, 113), (112, 113, 115, 114), (108, 114, 116), (109, 117, 115), (114, 115, 117, 116), (108, 116, 118), (109, 119, 117), (116, 117, 119, 118), (108, 118, 120), (109, 121, 119), (118, 119, 121, 120), (108, 120, 122), (109, 123, 121), (120, 121, 123, 122), (108, 122, 124), (109, 125, 123), (122, 123, 125, 124), (108, 124, 126), (109, 127, 125), (124, 125, 127, 126), (108, 126, 128), (109, 129, 127), (126, 127, 129, 128), (108, 128, 130), (109, 131, 129), (128, 129, 131, 130), (108, 130, 132), (109, 133, 131), (130, 131, 133, 132), (108, 132, 134), (109, 135, 133), (132, 133, 135, 134), (108, 134, 136), (109, 137, 135), (134, 135, 137, 136), (108, 136, 138), (109, 139, 137), (136, 137, 139, 138), (108, 138, 140), (109, 141, 139), (138, 139, 141, 140), (108, 140, 110), (109, 111, 141), (140, 141, 111, 110), (142, 144, 146), (143, 147, 145), (144, 145, 147, 146), (142, 146, 148), (143, 149, 147), (146, 147, 149, 148), (142, 148, 150), (143, 151, 149), (148, 149, 151, 150), (142, 150, 152), (143, 153, 151), (150, 151, 153, 152), (142, 152, 154), (143, 155, 153), (152, 153, 155, 154), (142, 154, 156), (143, 157, 155), (154, 155, 157, 156), (142, 156, 158), (143, 159, 157), (156, 157, 159, 158), (142, 158, 160), (143, 161, 159), (158, 159, 161, 160), (142, 160, 162), (143, 163, 161), (160, 161, 163, 162), (142, 162, 164), (143, 165, 163), (162, 163, 165, 164), (142, 164, 166), (143, 167, 165), (164, 165, 167, 166), (142, 166, 168), (143, 169, 167), (166, 167, 169, 168), (142, 168, 170), (143, 171, 169), (168, 169, 171, 170), (142, 170, 172), (143, 173, 171), (170, 171, 173, 172), (142, 172, 174), (143, 175, 173), (172, 173, 175, 174), (142, 174, 144), (143, 145, 175), (174, 175, 145, 144)])
me_ent_uas_quad_a_lod1.materials.append(mat_m_ent_uas_quad_a)
me_ent_uas_quad_a_lod1.update()
me_ent_uas_quad_a_lod2 = bpy.data.meshes.new('ent_uas_quad_a_LOD2')
me_ent_uas_quad_a_lod2.from_pydata([(-0.2, -0.2, 0.1), (-0.2, -0.2, 0.25), (-0.2, 0.2, 0.1), (-0.2, 0.2, 0.25), (0.2, -0.2, 0.1), (0.2, -0.2, 0.25), (0.2, 0.2, 0.1), (0.2, 0.2, 0.25), (-0.5, -0.03, 0.18), (-0.5, -0.03, 0.22), (-0.5, 0.03, 0.18), (-0.5, 0.03, 0.22), (0.5, -0.03, 0.18), (0.5, -0.03, 0.22), (0.5, 0.03, 0.18), (0.5, 0.03, 0.22), (-0.03, -0.5, 0.18), (-0.03, -0.5, 0.22), (-0.03, 0.5, 0.18), (-0.03, 0.5, 0.22), (0.03, -0.5, 0.18), (0.03, -0.5, 0.22), (0.03, 0.5, 0.18), (0.03, 0.5, 0.22), (0.13, -0.25, 0.0), (0.13, -0.25, 0.1), (0.13, 0.25, 0.0), (0.13, 0.25, 0.1), (0.17, -0.25, 0.0), (0.17, -0.25, 0.1), (0.17, 0.25, 0.0), (0.17, 0.25, 0.1), (-0.17, -0.25, 0.0), (-0.17, -0.25, 0.1), (-0.17, 0.25, 0.0), (-0.17, 0.25, 0.1), (-0.13, -0.25, 0.0), (-0.13, -0.25, 0.1), (-0.13, 0.25, 0.0), (-0.13, 0.25, 0.1), (0.5, 0.0, 0.24), (0.5, 0.0, 0.26), (0.5, 0.18, 0.24), (0.5, 0.18, 0.26), (0.68, 0.0, 0.24), (0.68, 0.0, 0.26), (0.5, -0.18, 0.24), (0.5, -0.18, 0.26), (0.32, 0.0, 0.24), (0.32, 0.0, 0.26), (-0.5, 0.0, 0.24), (-0.5, 0.0, 0.26), (-0.5, 0.18, 0.24), (-0.5, 0.18, 0.26), (-0.32, 0.0, 0.24), (-0.32, 0.0, 0.26), (-0.5, -0.18, 0.24), (-0.5, -0.18, 0.26), (-0.68, 0.0, 0.24), (-0.68, 0.0, 0.26), (0.0, 0.5, 0.24), (0.0, 0.5, 0.26), (0.0, 0.68, 0.24), (0.0, 0.68, 0.26), (0.18, 0.5, 0.24), (0.18, 0.5, 0.26), (0.0, 0.32, 0.24), (0.0, 0.32, 0.26), (-0.18, 0.5, 0.24), (-0.18, 0.5, 0.26), (0.0, -0.5, 0.24), (0.0, -0.5, 0.26), (0.0, -0.32, 0.24), (0.0, -0.32, 0.26), (0.18, -0.5, 0.24), (0.18, -0.5, 0.26), (0.0, -0.68, 0.24), (0.0, -0.68, 0.26), (-0.18, -0.5, 0.24), (-0.18, -0.5, 0.26)], [], [(0, 1, 3, 2), (2, 3, 7, 6), (6, 7, 5, 4), (4, 5, 1, 0), (2, 6, 4, 0), (7, 3, 1, 5), (8, 9, 11, 10), (10, 11, 15, 14), (14, 15, 13, 12), (12, 13, 9, 8), (10, 14, 12, 8), (15, 11, 9, 13), (16, 17, 19, 18), (18, 19, 23, 22), (22, 23, 21, 20), (20, 21, 17, 16), (18, 22, 20, 16), (23, 19, 17, 21), (24, 25, 27, 26), (26, 27, 31, 30), (30, 31, 29, 28), (28, 29, 25, 24), (26, 30, 28, 24), (31, 27, 25, 29), (32, 33, 35, 34), (34, 35, 39, 38), (38, 39, 37, 36), (36, 37, 33, 32), (34, 38, 36, 32), (39, 35, 33, 37), (40, 42, 44), (41, 45, 43), (42, 43, 45, 44), (40, 44, 46), (41, 47, 45), (44, 45, 47, 46), (40, 46, 48), (41, 49, 47), (46, 47, 49, 48), (40, 48, 42), (41, 43, 49), (48, 49, 43, 42), (50, 52, 54), (51, 55, 53), (52, 53, 55, 54), (50, 54, 56), (51, 57, 55), (54, 55, 57, 56), (50, 56, 58), (51, 59, 57), (56, 57, 59, 58), (50, 58, 52), (51, 53, 59), (58, 59, 53, 52), (60, 62, 64), (61, 65, 63), (62, 63, 65, 64), (60, 64, 66), (61, 67, 65), (64, 65, 67, 66), (60, 66, 68), (61, 69, 67), (66, 67, 69, 68), (60, 68, 62), (61, 63, 69), (68, 69, 63, 62), (70, 72, 74), (71, 75, 73), (72, 73, 75, 74), (70, 74, 76), (71, 77, 75), (74, 75, 77, 76), (70, 76, 78), (71, 79, 77), (76, 77, 79, 78), (70, 78, 72), (71, 73, 79), (78, 79, 73, 72)])
me_ent_uas_quad_a_lod2.materials.append(mat_m_ent_uas_quad_a)
me_ent_uas_quad_a_lod2.update()

# ---- objects
ob_ent_uas_quad_a_lod0 = bpy.data.objects.new('ent_uas_quad_a_LOD0', me_ent_uas_quad_a_lod0)
ob_ent_uas_quad_a_lod1 = bpy.data.objects.new('ent_uas_quad_a_LOD1', me_ent_uas_quad_a_lod1)
ob_ent_uas_quad_a_lod2 = bpy.data.objects.new('ent_uas_quad_a_LOD2', me_ent_uas_quad_a_lod2)

# ---- transforms, parenting, visibility, modifiers, constraints
ob_ent_uas_quad_a_lod0.location = (0.0, 0.0, 0.0)
ob_ent_uas_quad_a_lod1.location = (0.0, 0.0, 0.0)
ob_ent_uas_quad_a_lod2.location = (0.0, 0.0, 0.0)

# ---- collection membership
col_ent_uas_quad_a.objects.link(ob_ent_uas_quad_a_lod0)
col_ent_uas_quad_a.objects.link(ob_ent_uas_quad_a_lod1)
col_ent_uas_quad_a.objects.link(ob_ent_uas_quad_a_lod2)

# ---- scene / render settings (as saved in the file)
scene.frame_start = 1; scene.frame_end = 250; scene.frame_set(1)
scene.render.engine = 'BLENDER_EEVEE_NEXT'
scene.render.bake_bias = 0.0
scene.render.bake_samples = 0
scene.render.compositor_device = 'GPU'
scene.eevee.use_volume_custom_range = False
scene.eevee.fast_gi_thickness_near = 0.1
scene.eevee.fast_gi_thickness_far = 0.0
scene.eevee.ray_tracing_options.screen_trace_thickness = 0.1
bpy.context.view_layer.update()

# ---- added for rendering (the .blend has no active camera and no usable light): camera, sun + grey world if the file has none
cam_auto = bpy.data.cameras.new('AutoCamera')
cam_auto.lens = 50.0
cam_auto.sensor_width = 36.0
cam_auto.clip_end = 1000.0
ob_auto_camera = bpy.data.objects.new('AutoCamera', cam_auto)
scene.collection.objects.link(ob_auto_camera)
ob_auto_camera.location = (1.7957, -2.15484, 1.56656)
ob_auto_camera.rotation_euler = (1.09748, -7.21219e-08, 0.694738)
scene.camera = ob_auto_camera
light_auto_sun = bpy.data.lights.new('AutoSun', 'SUN')
light_auto_sun.energy = 3.0
light_auto_sun.angle = 0.0523599
ob_auto_sun = bpy.data.objects.new('AutoSun', light_auto_sun)
scene.collection.objects.link(ob_auto_sun)
ob_auto_sun.rotation_euler = (0.872665, 0.174533, 0.523599)
if scene.world is None:
    world_auto = bpy.data.worlds.new('AutoWorld')
    world_auto.color = (0.3, 0.3, 0.3)
    scene.world = world_auto
bpy.context.view_layer.update()
